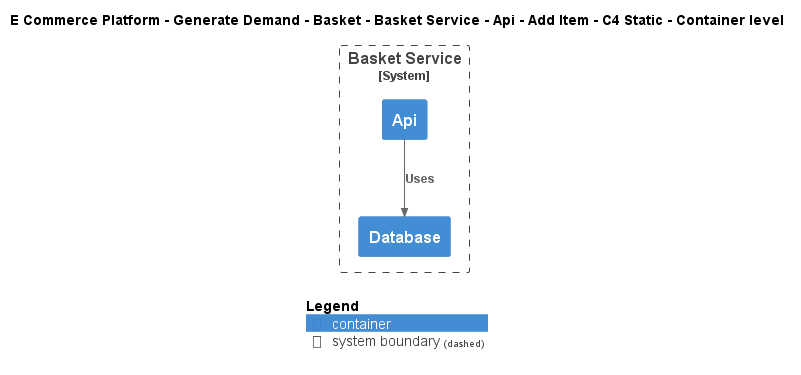

The diagram above was rendered by PlantUML. Its source (embedded in the PNG):
@startuml
!include ..\..\..\..\..\..\..\..\..\.c4s\C4_Container.puml

AddElementTag("c4interflow:lifecycle:new", $bgColor=green, $fontColor=#ffffff, $borderColor=green, $shadowing="False")
AddElementTag("c4interflow:lifecycle:changed", $bgColor=orange, $fontColor=#ffffff, $borderColor=orange, $shadowing="False")
AddElementTag("c4interflow:lifecycle:removed", $bgColor=red, $fontColor=#ffffff, $borderColor=red, $shadowing="False")

AddRelTag("c4interflow:lifecycle:new", $textColor=green, $lineColor=green)
AddRelTag("c4interflow:lifecycle:changed", $textColor=orange, $lineColor=orange)
AddRelTag("c4interflow:lifecycle:removed", $textColor=red, $lineColor=red)

SHOW_PERSON_PORTRAIT()
LAYOUT_TOP_DOWN()

skinparam linetype polyline

title E Commerce Platform - Generate Demand - Basket - Basket Service - Api - Add Item - C4 Static - Container level


System_Boundary(ECommercePlatform.GenerateDemand.Basket.SoftwareSystems.BasketService, "Basket Service") {
    Container(ECommercePlatform.GenerateDemand.Basket.SoftwareSystems.BasketService.Containers.Api, "Api", "", "")
    Container(ECommercePlatform.GenerateDemand.Basket.SoftwareSystems.BasketService.Containers.Database, "Database", "", "")
}

Rel(ECommercePlatform.GenerateDemand.Basket.SoftwareSystems.BasketService.Containers.Api, ECommercePlatform.GenerateDemand.Basket.SoftwareSystems.BasketService.Containers.Database, "Uses")


SHOW_LEGEND()
@enduml